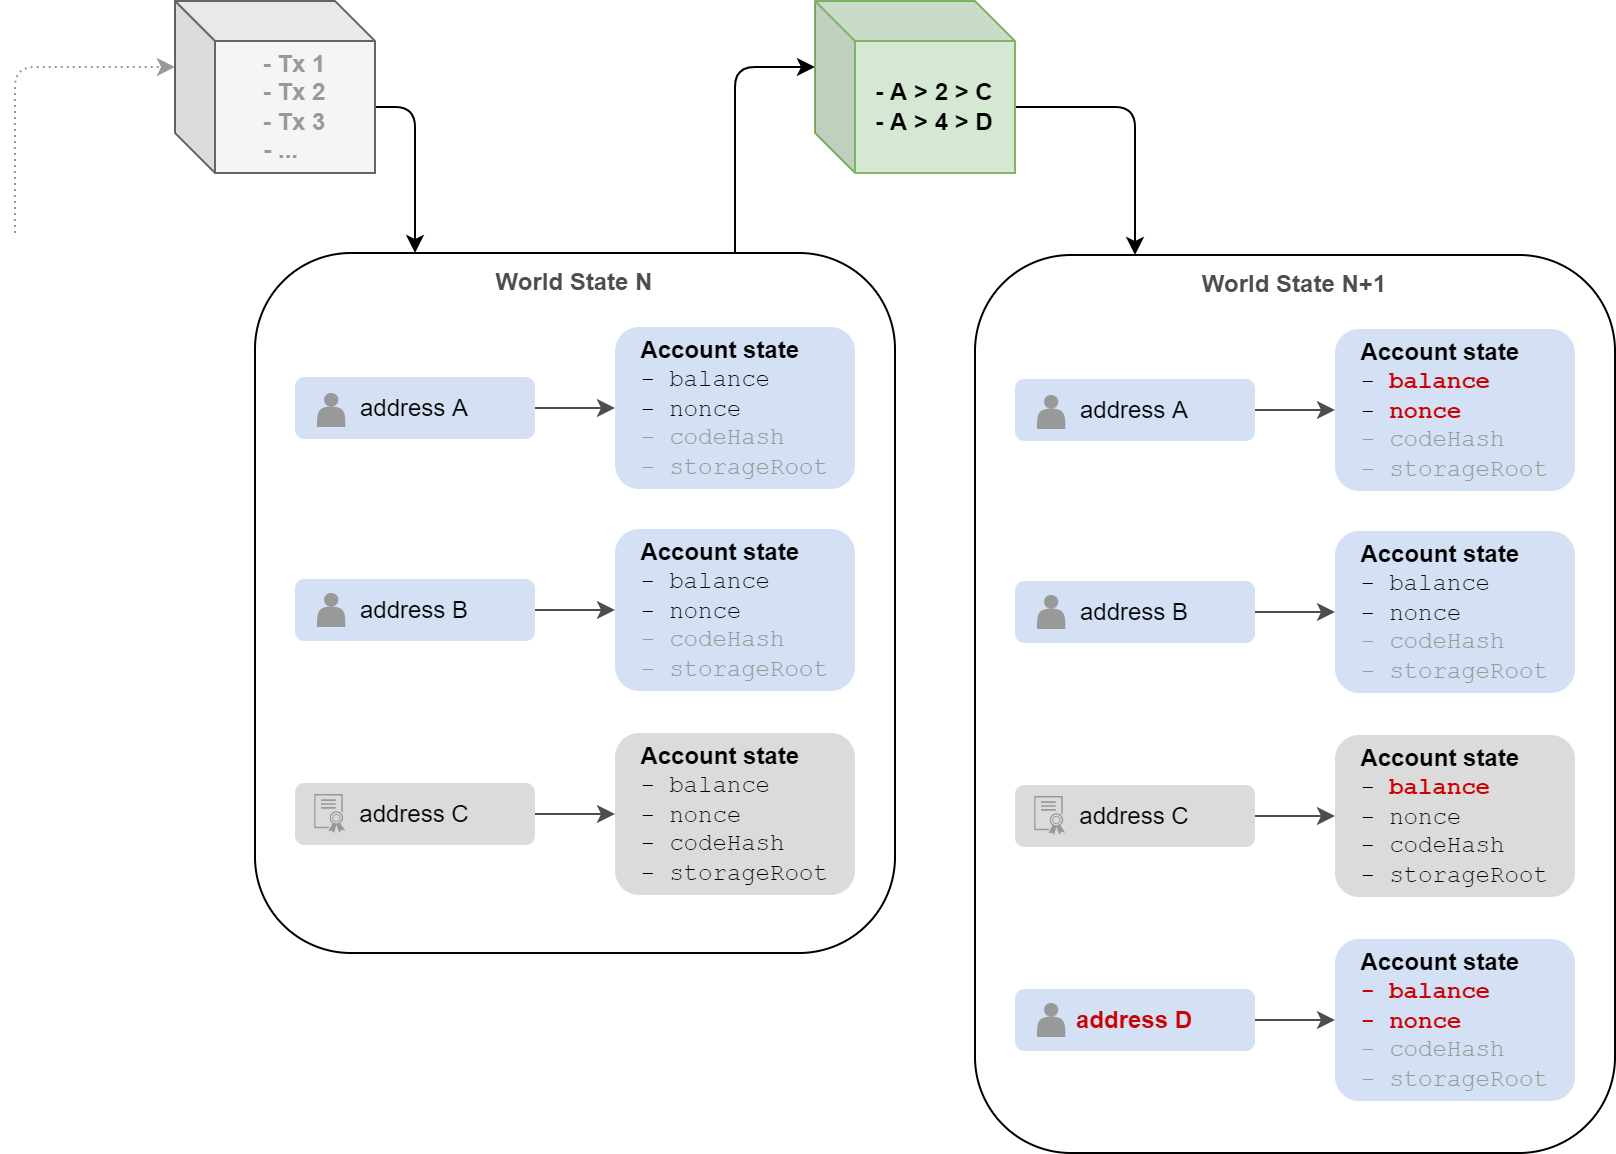

The diagram above was exported from draw.io. Its source (the exported page's mxGraphModel, read from the mxfile embedded in the PNG):
<mxGraphModel dx="1107" dy="1979" grid="1" gridSize="10" guides="1" tooltips="1" connect="1" arrows="1" fold="1" page="1" pageScale="1" pageWidth="827" pageHeight="1169" math="0" shadow="0">
  <root>
    <mxCell id="0" />
    <mxCell id="1" parent="0" />
    <mxCell id="2" value="" style="rounded=1;whiteSpace=wrap;html=1;fontFamily=Helvetica;fontSize=12;strokeWidth=1;gradientDirection=east;" vertex="1" parent="1">
      <mxGeometry x="1640" y="-760" width="320" height="350" as="geometry" />
    </mxCell>
    <mxCell id="3" style="edgeStyle=orthogonalEdgeStyle;rounded=1;orthogonalLoop=1;jettySize=auto;html=1;exitX=1;exitY=0.5;exitDx=0;exitDy=0;entryX=0;entryY=0.5;entryDx=0;entryDy=0;fontFamily=Helvetica;fontSize=12;fontColor=#4D4D4D;strokeColor=#4D4D4D;fillColor=#999999;" edge="1" source="4" target="5" parent="1">
      <mxGeometry relative="1" as="geometry" />
    </mxCell>
    <mxCell id="4" value="address A" style="rounded=1;whiteSpace=wrap;html=1;fontFamily=Helvetica;fontSize=12;strokeWidth=1;gradientDirection=east;strokeColor=none;fillColor=#D4E1F5;" vertex="1" parent="1">
      <mxGeometry x="1660" y="-698" width="120" height="31" as="geometry" />
    </mxCell>
    <mxCell id="5" value="&lt;div style=&quot;text-align: left;&quot;&gt;&lt;div&gt;&lt;span style=&quot;background-color: initial;&quot;&gt;&lt;b&gt;Account state&lt;/b&gt;&lt;/span&gt;&lt;/div&gt;&lt;div&gt;&lt;span style=&quot;font-family: &amp;quot;Courier New&amp;quot;; background-color: initial;&quot;&gt;- balance&lt;/span&gt;&lt;/div&gt;&lt;font style=&quot;text-align: center;&quot; face=&quot;Courier New&quot;&gt;&lt;div style=&quot;text-align: left;&quot;&gt;&lt;span style=&quot;background-color: initial;&quot;&gt;- nonce&lt;/span&gt;&lt;/div&gt;&lt;div style=&quot;text-align: left;&quot;&gt;&lt;span style=&quot;background-color: initial;&quot;&gt;&lt;font color=&quot;#999999&quot;&gt;- codeHash&lt;/font&gt;&lt;/span&gt;&lt;/div&gt;&lt;div style=&quot;text-align: left;&quot;&gt;&lt;span style=&quot;background-color: initial;&quot;&gt;&lt;font color=&quot;#999999&quot;&gt;- storageRoot&lt;/font&gt;&lt;/span&gt;&lt;/div&gt;&lt;/font&gt;&lt;/div&gt;" style="rounded=1;whiteSpace=wrap;html=1;fontFamily=Helvetica;fontSize=12;strokeWidth=1;gradientDirection=east;strokeColor=none;fillColor=#D4E1F5;" vertex="1" parent="1">
      <mxGeometry x="1820" y="-723" width="120" height="81" as="geometry" />
    </mxCell>
    <mxCell id="6" style="edgeStyle=orthogonalEdgeStyle;rounded=1;orthogonalLoop=1;jettySize=auto;html=1;exitX=1;exitY=0.5;exitDx=0;exitDy=0;entryX=0;entryY=0.5;entryDx=0;entryDy=0;fontFamily=Helvetica;fontSize=12;fontColor=#4D4D4D;strokeColor=#4D4D4D;fillColor=#999999;" edge="1" source="7" target="8" parent="1">
      <mxGeometry relative="1" as="geometry" />
    </mxCell>
    <mxCell id="7" value="address B" style="rounded=1;whiteSpace=wrap;html=1;fontFamily=Helvetica;fontSize=12;strokeWidth=1;gradientDirection=east;strokeColor=none;fillColor=#D4E1F5;" vertex="1" parent="1">
      <mxGeometry x="1660" y="-597" width="120" height="31" as="geometry" />
    </mxCell>
    <mxCell id="8" value="&lt;div style=&quot;text-align: left;&quot;&gt;&lt;div&gt;&lt;span style=&quot;background-color: initial;&quot;&gt;&lt;b&gt;Account state&lt;/b&gt;&lt;/span&gt;&lt;/div&gt;&lt;div&gt;&lt;span style=&quot;font-family: &amp;quot;Courier New&amp;quot;; background-color: initial;&quot;&gt;- balance&lt;/span&gt;&lt;/div&gt;&lt;font style=&quot;text-align: center;&quot; face=&quot;Courier New&quot;&gt;&lt;div style=&quot;text-align: left;&quot;&gt;&lt;span style=&quot;background-color: initial;&quot;&gt;- nonce&lt;/span&gt;&lt;/div&gt;&lt;div style=&quot;text-align: left;&quot;&gt;&lt;span style=&quot;background-color: initial;&quot;&gt;&lt;font color=&quot;#999999&quot;&gt;- codeHash&lt;/font&gt;&lt;/span&gt;&lt;/div&gt;&lt;div style=&quot;text-align: left;&quot;&gt;&lt;span style=&quot;background-color: initial;&quot;&gt;&lt;font color=&quot;#999999&quot;&gt;- storageRoot&lt;/font&gt;&lt;/span&gt;&lt;/div&gt;&lt;/font&gt;&lt;/div&gt;" style="rounded=1;whiteSpace=wrap;html=1;fontFamily=Helvetica;fontSize=12;strokeWidth=1;gradientDirection=east;strokeColor=none;fillColor=#D4E1F5;" vertex="1" parent="1">
      <mxGeometry x="1820" y="-622" width="120" height="81" as="geometry" />
    </mxCell>
    <mxCell id="9" style="edgeStyle=orthogonalEdgeStyle;rounded=1;orthogonalLoop=1;jettySize=auto;html=1;exitX=1;exitY=0.5;exitDx=0;exitDy=0;entryX=0;entryY=0.5;entryDx=0;entryDy=0;fontFamily=Helvetica;fontSize=12;fontColor=#4D4D4D;strokeColor=#4D4D4D;fillColor=#999999;" edge="1" source="10" target="11" parent="1">
      <mxGeometry relative="1" as="geometry" />
    </mxCell>
    <mxCell id="10" value="address C" style="rounded=1;whiteSpace=wrap;html=1;fontFamily=Helvetica;fontSize=12;strokeWidth=1;gradientDirection=east;strokeColor=none;fillColor=#DBDBDB;" vertex="1" parent="1">
      <mxGeometry x="1660" y="-495" width="120" height="31" as="geometry" />
    </mxCell>
    <mxCell id="11" value="&lt;div style=&quot;text-align: left;&quot;&gt;&lt;span style=&quot;background-color: initial;&quot;&gt;&lt;b&gt;Account state&lt;/b&gt;&lt;/span&gt;&lt;/div&gt;&lt;div style=&quot;text-align: left;&quot;&gt;&lt;span style=&quot;font-family: &amp;quot;Courier New&amp;quot;; background-color: initial;&quot;&gt;- balance&lt;/span&gt;&lt;/div&gt;&lt;font face=&quot;Courier New&quot;&gt;&lt;div style=&quot;text-align: left;&quot;&gt;&lt;span style=&quot;background-color: initial;&quot;&gt;- nonce&lt;/span&gt;&lt;/div&gt;&lt;div style=&quot;text-align: left;&quot;&gt;&lt;span style=&quot;background-color: initial;&quot;&gt;- codeHash&lt;/span&gt;&lt;/div&gt;&lt;div style=&quot;text-align: left;&quot;&gt;&lt;span style=&quot;background-color: initial;&quot;&gt;- storageRoot&lt;/span&gt;&lt;/div&gt;&lt;/font&gt;" style="rounded=1;whiteSpace=wrap;html=1;fontFamily=Helvetica;fontSize=12;strokeWidth=1;gradientDirection=east;strokeColor=none;fillColor=#DBDBDB;" vertex="1" parent="1">
      <mxGeometry x="1820" y="-520" width="120" height="81" as="geometry" />
    </mxCell>
    <mxCell id="12" value="" style="shape=actor;whiteSpace=wrap;html=1;rounded=0;fontFamily=Courier New;fontSize=64;fontColor=#999999;strokeColor=none;strokeWidth=1;fillColor=#999999;gradientColor=none;gradientDirection=east;" vertex="1" parent="1">
      <mxGeometry x="1671" y="-690" width="14.17" height="17" as="geometry" />
    </mxCell>
    <mxCell id="13" value="" style="shape=actor;whiteSpace=wrap;html=1;rounded=0;fontFamily=Courier New;fontSize=64;fontColor=#999999;strokeColor=none;strokeWidth=1;fillColor=#999999;gradientColor=none;gradientDirection=east;" vertex="1" parent="1">
      <mxGeometry x="1671" y="-590" width="14.17" height="17" as="geometry" />
    </mxCell>
    <mxCell id="14" value="" style="sketch=0;pointerEvents=1;shadow=0;dashed=0;html=1;strokeColor=none;labelPosition=center;verticalLabelPosition=bottom;verticalAlign=top;align=center;fillColor=#999999;shape=mxgraph.mscae.intune.intune_certificate_profiles;rounded=0;fontFamily=Courier New;fontSize=64;fontColor=#999999;" vertex="1" parent="1">
      <mxGeometry x="1669.57" y="-489.5" width="15.6" height="19.5" as="geometry" />
    </mxCell>
    <mxCell id="15" style="edgeStyle=orthogonalEdgeStyle;rounded=1;orthogonalLoop=1;jettySize=auto;html=1;exitX=0.75;exitY=0;exitDx=0;exitDy=0;entryX=0;entryY=0;entryDx=0;entryDy=33;entryPerimeter=0;" edge="1" source="16" target="34" parent="1">
      <mxGeometry relative="1" as="geometry" />
    </mxCell>
    <mxCell id="16" value="&lt;b&gt;World State N&lt;/b&gt;" style="text;html=1;strokeColor=none;fillColor=none;align=center;verticalAlign=middle;whiteSpace=wrap;rounded=0;fontFamily=Helvetica;fontSize=12;fontColor=#4D4D4D;" vertex="1" parent="1">
      <mxGeometry x="1640" y="-760" width="320" height="30" as="geometry" />
    </mxCell>
    <mxCell id="17" value="" style="rounded=1;whiteSpace=wrap;html=1;fontFamily=Helvetica;fontSize=12;strokeWidth=1;gradientDirection=east;" vertex="1" parent="1">
      <mxGeometry x="2000" y="-759" width="320" height="449" as="geometry" />
    </mxCell>
    <mxCell id="18" style="edgeStyle=orthogonalEdgeStyle;rounded=1;orthogonalLoop=1;jettySize=auto;html=1;exitX=1;exitY=0.5;exitDx=0;exitDy=0;entryX=0;entryY=0.5;entryDx=0;entryDy=0;fontFamily=Helvetica;fontSize=12;fontColor=#4D4D4D;strokeColor=#4D4D4D;fillColor=#999999;" edge="1" source="19" target="20" parent="1">
      <mxGeometry relative="1" as="geometry" />
    </mxCell>
    <mxCell id="19" value="address A" style="rounded=1;whiteSpace=wrap;html=1;fontFamily=Helvetica;fontSize=12;strokeWidth=1;gradientDirection=east;strokeColor=none;fillColor=#D4E1F5;" vertex="1" parent="1">
      <mxGeometry x="2020" y="-697" width="120" height="31" as="geometry" />
    </mxCell>
    <mxCell id="20" value="&lt;div style=&quot;text-align: left;&quot;&gt;&lt;div&gt;&lt;span style=&quot;background-color: initial;&quot;&gt;&lt;b&gt;Account state&lt;/b&gt;&lt;/span&gt;&lt;/div&gt;&lt;div&gt;&lt;span style=&quot;font-family: &amp;quot;Courier New&amp;quot;; background-color: initial;&quot;&gt;- &lt;font color=&quot;#cc0000&quot;&gt;&lt;b&gt;balance&lt;/b&gt;&lt;/font&gt;&lt;/span&gt;&lt;/div&gt;&lt;font style=&quot;text-align: center;&quot; face=&quot;Courier New&quot;&gt;&lt;div style=&quot;text-align: left;&quot;&gt;&lt;span style=&quot;background-color: initial;&quot;&gt;- &lt;b&gt;&lt;font color=&quot;#cc0000&quot;&gt;nonce&lt;/font&gt;&lt;/b&gt;&lt;/span&gt;&lt;/div&gt;&lt;div style=&quot;text-align: left;&quot;&gt;&lt;span style=&quot;background-color: initial;&quot;&gt;&lt;font color=&quot;#999999&quot;&gt;- codeHash&lt;/font&gt;&lt;/span&gt;&lt;/div&gt;&lt;div style=&quot;text-align: left;&quot;&gt;&lt;span style=&quot;background-color: initial;&quot;&gt;&lt;font color=&quot;#999999&quot;&gt;- storageRoot&lt;/font&gt;&lt;/span&gt;&lt;/div&gt;&lt;/font&gt;&lt;/div&gt;" style="rounded=1;whiteSpace=wrap;html=1;fontFamily=Helvetica;fontSize=12;strokeWidth=1;gradientDirection=east;strokeColor=none;fillColor=#D4E1F5;" vertex="1" parent="1">
      <mxGeometry x="2180" y="-722" width="120" height="81" as="geometry" />
    </mxCell>
    <mxCell id="21" style="edgeStyle=orthogonalEdgeStyle;rounded=1;orthogonalLoop=1;jettySize=auto;html=1;exitX=1;exitY=0.5;exitDx=0;exitDy=0;entryX=0;entryY=0.5;entryDx=0;entryDy=0;fontFamily=Helvetica;fontSize=12;fontColor=#4D4D4D;strokeColor=#4D4D4D;fillColor=#999999;" edge="1" source="22" target="23" parent="1">
      <mxGeometry relative="1" as="geometry" />
    </mxCell>
    <mxCell id="22" value="address B" style="rounded=1;whiteSpace=wrap;html=1;fontFamily=Helvetica;fontSize=12;strokeWidth=1;gradientDirection=east;strokeColor=none;fillColor=#D4E1F5;" vertex="1" parent="1">
      <mxGeometry x="2020" y="-596" width="120" height="31" as="geometry" />
    </mxCell>
    <mxCell id="23" value="&lt;div style=&quot;text-align: left;&quot;&gt;&lt;div&gt;&lt;span style=&quot;background-color: initial;&quot;&gt;&lt;b&gt;Account state&lt;/b&gt;&lt;/span&gt;&lt;/div&gt;&lt;div&gt;&lt;span style=&quot;font-family: &amp;quot;Courier New&amp;quot;; background-color: initial;&quot;&gt;- balance&lt;/span&gt;&lt;/div&gt;&lt;font style=&quot;text-align: center;&quot; face=&quot;Courier New&quot;&gt;&lt;div style=&quot;text-align: left;&quot;&gt;&lt;span style=&quot;background-color: initial;&quot;&gt;- nonce&lt;/span&gt;&lt;/div&gt;&lt;div style=&quot;text-align: left;&quot;&gt;&lt;span style=&quot;background-color: initial;&quot;&gt;&lt;font color=&quot;#999999&quot;&gt;- codeHash&lt;/font&gt;&lt;/span&gt;&lt;/div&gt;&lt;div style=&quot;text-align: left;&quot;&gt;&lt;span style=&quot;background-color: initial;&quot;&gt;&lt;font color=&quot;#999999&quot;&gt;- storageRoot&lt;/font&gt;&lt;/span&gt;&lt;/div&gt;&lt;/font&gt;&lt;/div&gt;" style="rounded=1;whiteSpace=wrap;html=1;fontFamily=Helvetica;fontSize=12;strokeWidth=1;gradientDirection=east;strokeColor=none;fillColor=#D4E1F5;" vertex="1" parent="1">
      <mxGeometry x="2180" y="-621" width="120" height="81" as="geometry" />
    </mxCell>
    <mxCell id="24" style="edgeStyle=orthogonalEdgeStyle;rounded=1;orthogonalLoop=1;jettySize=auto;html=1;exitX=1;exitY=0.5;exitDx=0;exitDy=0;entryX=0;entryY=0.5;entryDx=0;entryDy=0;fontFamily=Helvetica;fontSize=12;fontColor=#4D4D4D;strokeColor=#4D4D4D;fillColor=#999999;" edge="1" source="25" target="26" parent="1">
      <mxGeometry relative="1" as="geometry" />
    </mxCell>
    <mxCell id="25" value="address C" style="rounded=1;whiteSpace=wrap;html=1;fontFamily=Helvetica;fontSize=12;strokeWidth=1;gradientDirection=east;strokeColor=none;fillColor=#DBDBDB;" vertex="1" parent="1">
      <mxGeometry x="2020" y="-494" width="120" height="31" as="geometry" />
    </mxCell>
    <mxCell id="26" value="&lt;div style=&quot;text-align: left;&quot;&gt;&lt;span style=&quot;background-color: initial;&quot;&gt;&lt;b&gt;Account state&lt;/b&gt;&lt;/span&gt;&lt;/div&gt;&lt;div style=&quot;text-align: left;&quot;&gt;&lt;span style=&quot;font-family: &amp;quot;Courier New&amp;quot;; background-color: initial;&quot;&gt;- &lt;b&gt;&lt;font color=&quot;#cc0000&quot;&gt;balance&lt;/font&gt;&lt;/b&gt;&lt;/span&gt;&lt;/div&gt;&lt;font face=&quot;Courier New&quot;&gt;&lt;div style=&quot;text-align: left;&quot;&gt;&lt;span style=&quot;background-color: initial;&quot;&gt;- nonce&lt;/span&gt;&lt;/div&gt;&lt;div style=&quot;text-align: left;&quot;&gt;&lt;span style=&quot;background-color: initial;&quot;&gt;- codeHash&lt;/span&gt;&lt;/div&gt;&lt;div style=&quot;text-align: left;&quot;&gt;&lt;span style=&quot;background-color: initial;&quot;&gt;- storageRoot&lt;/span&gt;&lt;/div&gt;&lt;/font&gt;" style="rounded=1;whiteSpace=wrap;html=1;fontFamily=Helvetica;fontSize=12;strokeWidth=1;gradientDirection=east;strokeColor=none;fillColor=#DBDBDB;" vertex="1" parent="1">
      <mxGeometry x="2180" y="-519" width="120" height="81" as="geometry" />
    </mxCell>
    <mxCell id="27" value="" style="shape=actor;whiteSpace=wrap;html=1;rounded=0;fontFamily=Courier New;fontSize=64;fontColor=#999999;strokeColor=none;strokeWidth=1;fillColor=#999999;gradientColor=none;gradientDirection=east;" vertex="1" parent="1">
      <mxGeometry x="2031" y="-689" width="14.17" height="17" as="geometry" />
    </mxCell>
    <mxCell id="28" value="" style="shape=actor;whiteSpace=wrap;html=1;rounded=0;fontFamily=Courier New;fontSize=64;fontColor=#999999;strokeColor=none;strokeWidth=1;fillColor=#999999;gradientColor=none;gradientDirection=east;" vertex="1" parent="1">
      <mxGeometry x="2031" y="-589" width="14.17" height="17" as="geometry" />
    </mxCell>
    <mxCell id="29" value="" style="sketch=0;pointerEvents=1;shadow=0;dashed=0;html=1;strokeColor=none;labelPosition=center;verticalLabelPosition=bottom;verticalAlign=top;align=center;fillColor=#999999;shape=mxgraph.mscae.intune.intune_certificate_profiles;rounded=0;fontFamily=Courier New;fontSize=64;fontColor=#999999;" vertex="1" parent="1">
      <mxGeometry x="2029.57" y="-488.5" width="15.6" height="19.5" as="geometry" />
    </mxCell>
    <mxCell id="30" value="&lt;b&gt;World State N+1&lt;/b&gt;" style="text;html=1;strokeColor=none;fillColor=none;align=center;verticalAlign=middle;whiteSpace=wrap;rounded=0;fontFamily=Helvetica;fontSize=12;fontColor=#4D4D4D;" vertex="1" parent="1">
      <mxGeometry x="2000" y="-759" width="320" height="30" as="geometry" />
    </mxCell>
    <mxCell id="31" style="edgeStyle=orthogonalEdgeStyle;rounded=1;orthogonalLoop=1;jettySize=auto;html=1;exitX=0;exitY=0;exitDx=100;exitDy=53;exitPerimeter=0;entryX=0.25;entryY=0;entryDx=0;entryDy=0;" edge="1" source="32" target="16" parent="1">
      <mxGeometry relative="1" as="geometry" />
    </mxCell>
    <mxCell id="32" value="&lt;b&gt;&lt;font color=&quot;#999999&quot;&gt;- Tx 1&lt;br&gt;- Tx 2&lt;br&gt;- Tx 3&lt;br&gt;- ...&amp;nbsp; &amp;nbsp;&amp;nbsp;&lt;/font&gt;&lt;br&gt;&lt;/b&gt;" style="shape=cube;whiteSpace=wrap;html=1;boundedLbl=1;backgroundOutline=1;darkOpacity=0.05;darkOpacity2=0.1;fillColor=#f5f5f5;fontColor=#333333;strokeColor=#666666;" vertex="1" parent="1">
      <mxGeometry x="1600" y="-886" width="100" height="86" as="geometry" />
    </mxCell>
    <mxCell id="33" style="edgeStyle=orthogonalEdgeStyle;rounded=1;orthogonalLoop=1;jettySize=auto;html=1;exitX=0;exitY=0;exitDx=100;exitDy=53;exitPerimeter=0;entryX=0.25;entryY=0;entryDx=0;entryDy=0;" edge="1" source="34" target="30" parent="1">
      <mxGeometry relative="1" as="geometry" />
    </mxCell>
    <mxCell id="34" value="&lt;div style=&quot;text-align: left;&quot;&gt;&lt;b style=&quot;background-color: initial;&quot;&gt;- A &amp;gt; 2 &amp;gt; C&lt;/b&gt;&lt;/div&gt;&lt;b&gt;&lt;div style=&quot;text-align: left;&quot;&gt;&lt;b style=&quot;background-color: initial;&quot;&gt;- A &amp;gt; 4 &amp;gt; D&lt;/b&gt;&lt;/div&gt;&lt;/b&gt;" style="shape=cube;whiteSpace=wrap;html=1;boundedLbl=1;backgroundOutline=1;darkOpacity=0.05;darkOpacity2=0.1;strokeWidth=1;fillColor=#d5e8d4;strokeColor=#82B366;" vertex="1" parent="1">
      <mxGeometry x="1920" y="-886" width="100" height="86" as="geometry" />
    </mxCell>
    <mxCell id="35" style="edgeStyle=orthogonalEdgeStyle;rounded=1;orthogonalLoop=1;jettySize=auto;html=1;entryX=0;entryY=0;entryDx=0;entryDy=33;entryPerimeter=0;dashed=1;dashPattern=1 2;strokeColor=#999999;" edge="1" target="32" parent="1">
      <mxGeometry relative="1" as="geometry">
        <mxPoint x="1520" y="-770" as="sourcePoint" />
        <mxPoint x="1540" y="-793" as="targetPoint" />
        <Array as="points">
          <mxPoint x="1520" y="-853" />
        </Array>
      </mxGeometry>
    </mxCell>
    <mxCell id="36" style="edgeStyle=orthogonalEdgeStyle;rounded=1;orthogonalLoop=1;jettySize=auto;html=1;exitX=1;exitY=0.5;exitDx=0;exitDy=0;entryX=0;entryY=0.5;entryDx=0;entryDy=0;fontFamily=Helvetica;fontSize=12;fontColor=#4D4D4D;strokeColor=#4D4D4D;fillColor=#999999;" edge="1" source="37" target="38" parent="1">
      <mxGeometry relative="1" as="geometry" />
    </mxCell>
    <mxCell id="37" value="&lt;b&gt;&lt;font color=&quot;#cc0000&quot;&gt;address D&lt;/font&gt;&lt;/b&gt;" style="rounded=1;whiteSpace=wrap;html=1;fontFamily=Helvetica;fontSize=12;strokeWidth=1;gradientDirection=east;strokeColor=none;fillColor=#D4E1F5;" vertex="1" parent="1">
      <mxGeometry x="2020" y="-392" width="120" height="31" as="geometry" />
    </mxCell>
    <mxCell id="38" value="&lt;div style=&quot;text-align: left;&quot;&gt;&lt;div&gt;&lt;span style=&quot;background-color: initial;&quot;&gt;&lt;b&gt;Account state&lt;/b&gt;&lt;/span&gt;&lt;/div&gt;&lt;div&gt;&lt;span style=&quot;font-family: &amp;quot;Courier New&amp;quot;; background-color: initial;&quot;&gt;&lt;b&gt;&lt;font color=&quot;#cc0000&quot;&gt;- balance&lt;/font&gt;&lt;/b&gt;&lt;/span&gt;&lt;/div&gt;&lt;font style=&quot;text-align: center;&quot; face=&quot;Courier New&quot;&gt;&lt;div style=&quot;font-weight: bold; color: rgb(204, 0, 0); text-align: left;&quot;&gt;&lt;span style=&quot;background-color: initial;&quot;&gt;- nonce&lt;/span&gt;&lt;/div&gt;&lt;div style=&quot;text-align: left;&quot;&gt;&lt;span style=&quot;background-color: initial;&quot;&gt;&lt;font style=&quot;&quot; color=&quot;#999999&quot;&gt;- codeHash&lt;/font&gt;&lt;/span&gt;&lt;/div&gt;&lt;div style=&quot;text-align: left;&quot;&gt;&lt;span style=&quot;background-color: initial;&quot;&gt;&lt;font style=&quot;&quot; color=&quot;#999999&quot;&gt;- storageRoot&lt;/font&gt;&lt;/span&gt;&lt;/div&gt;&lt;/font&gt;&lt;/div&gt;" style="rounded=1;whiteSpace=wrap;html=1;fontFamily=Helvetica;fontSize=12;strokeWidth=1;gradientDirection=east;strokeColor=none;fillColor=#D4E1F5;" vertex="1" parent="1">
      <mxGeometry x="2180" y="-417" width="120" height="81" as="geometry" />
    </mxCell>
    <mxCell id="39" value="" style="shape=actor;whiteSpace=wrap;html=1;rounded=0;fontFamily=Courier New;fontSize=64;fontColor=#999999;strokeColor=none;strokeWidth=1;fillColor=#999999;gradientColor=none;gradientDirection=east;" vertex="1" parent="1">
      <mxGeometry x="2031" y="-385" width="14.17" height="17" as="geometry" />
    </mxCell>
  </root>
</mxGraphModel>